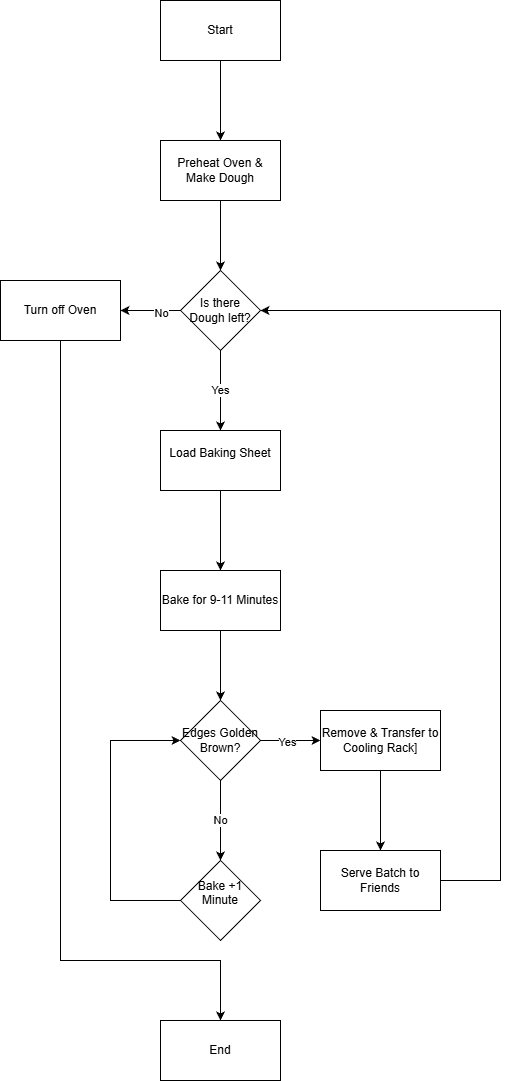

The diagram above was exported from draw.io. Its source (the exported page's mxGraphModel, read from the mxfile embedded in the PNG):
<mxGraphModel dx="1634" dy="776" grid="1" gridSize="10" guides="1" tooltips="1" connect="1" arrows="1" fold="1" page="1" pageScale="1" pageWidth="850" pageHeight="1100" math="0" shadow="0">
  <root>
    <mxCell id="0" />
    <mxCell id="1" parent="0" />
    <mxCell id="R8TP175l-NqZrNyIJZsY-3" edge="1" parent="1" source="R8TP175l-NqZrNyIJZsY-1" style="edgeStyle=orthogonalEdgeStyle;rounded=0;orthogonalLoop=1;jettySize=auto;html=1;" target="R8TP175l-NqZrNyIJZsY-2" value="">
      <mxGeometry relative="1" as="geometry" />
    </mxCell>
    <mxCell id="R8TP175l-NqZrNyIJZsY-1" parent="1" style="rounded=0;whiteSpace=wrap;html=1;" value="Start" vertex="1">
      <mxGeometry height="60" width="120" x="100" y="130" as="geometry" />
    </mxCell>
    <mxCell id="R8TP175l-NqZrNyIJZsY-8" edge="1" parent="1" source="R8TP175l-NqZrNyIJZsY-2" style="edgeStyle=orthogonalEdgeStyle;rounded=0;orthogonalLoop=1;jettySize=auto;html=1;" target="R8TP175l-NqZrNyIJZsY-7" value="">
      <mxGeometry relative="1" as="geometry" />
    </mxCell>
    <mxCell id="R8TP175l-NqZrNyIJZsY-2" parent="1" style="whiteSpace=wrap;html=1;rounded=0;" value="Preheat Oven &amp;amp; Make Dough" vertex="1">
      <mxGeometry height="60" width="120" x="100" y="270" as="geometry" />
    </mxCell>
    <mxCell id="R8TP175l-NqZrNyIJZsY-10" edge="1" parent="1" source="R8TP175l-NqZrNyIJZsY-7" style="edgeStyle=orthogonalEdgeStyle;rounded=0;orthogonalLoop=1;jettySize=auto;html=1;" value="Yes">
      <mxGeometry relative="1" as="geometry">
        <mxPoint x="160" y="560" as="targetPoint" />
      </mxGeometry>
    </mxCell>
    <mxCell id="R8TP175l-NqZrNyIJZsY-31" edge="1" parent="1" source="R8TP175l-NqZrNyIJZsY-7" style="edgeStyle=orthogonalEdgeStyle;rounded=0;orthogonalLoop=1;jettySize=auto;html=1;" target="R8TP175l-NqZrNyIJZsY-30" value="">
      <mxGeometry relative="1" as="geometry" />
    </mxCell>
    <mxCell id="R8TP175l-NqZrNyIJZsY-32" connectable="0" parent="R8TP175l-NqZrNyIJZsY-31" style="edgeLabel;html=1;align=center;verticalAlign=middle;resizable=0;points=[];" value="No" vertex="1">
      <mxGeometry relative="1" x="-0.3333" y="2" as="geometry">
        <mxPoint as="offset" />
      </mxGeometry>
    </mxCell>
    <mxCell id="R8TP175l-NqZrNyIJZsY-7" parent="1" style="rhombus;whiteSpace=wrap;html=1;rounded=0;" value="Is there Dough left?" vertex="1">
      <mxGeometry height="80" width="80" x="120" y="400" as="geometry" />
    </mxCell>
    <mxCell id="R8TP175l-NqZrNyIJZsY-13" edge="1" parent="1" source="R8TP175l-NqZrNyIJZsY-11" style="edgeStyle=orthogonalEdgeStyle;rounded=0;orthogonalLoop=1;jettySize=auto;html=1;" target="R8TP175l-NqZrNyIJZsY-12" value="">
      <mxGeometry relative="1" as="geometry" />
    </mxCell>
    <mxCell id="R8TP175l-NqZrNyIJZsY-11" parent="1" style="rounded=0;whiteSpace=wrap;html=1;" value="&#10;Load Baking Sheet&#10;&#10;" vertex="1">
      <mxGeometry height="60" width="120" x="100" y="560" as="geometry" />
    </mxCell>
    <mxCell id="R8TP175l-NqZrNyIJZsY-15" edge="1" parent="1" source="R8TP175l-NqZrNyIJZsY-12" style="edgeStyle=orthogonalEdgeStyle;rounded=0;orthogonalLoop=1;jettySize=auto;html=1;" target="R8TP175l-NqZrNyIJZsY-14" value="">
      <mxGeometry relative="1" as="geometry" />
    </mxCell>
    <mxCell id="R8TP175l-NqZrNyIJZsY-12" parent="1" style="whiteSpace=wrap;html=1;rounded=0;" value="Bake for 9-11 Minutes" vertex="1">
      <mxGeometry height="60" width="120" x="100" y="700" as="geometry" />
    </mxCell>
    <mxCell id="R8TP175l-NqZrNyIJZsY-17" edge="1" parent="1" source="R8TP175l-NqZrNyIJZsY-14" style="edgeStyle=orthogonalEdgeStyle;rounded=0;orthogonalLoop=1;jettySize=auto;html=1;" target="R8TP175l-NqZrNyIJZsY-16" value="No">
      <mxGeometry relative="1" as="geometry" />
    </mxCell>
    <mxCell id="R8TP175l-NqZrNyIJZsY-20" connectable="0" parent="R8TP175l-NqZrNyIJZsY-17" style="edgeLabel;html=1;align=center;verticalAlign=middle;resizable=0;points=[];" value="&lt;div&gt;&lt;br&gt;&lt;/div&gt;&lt;div&gt;&lt;br&gt;&lt;/div&gt;" vertex="1">
      <mxGeometry relative="1" x="-0.175" y="4" as="geometry">
        <mxPoint y="1" as="offset" />
      </mxGeometry>
    </mxCell>
    <mxCell id="R8TP175l-NqZrNyIJZsY-25" edge="1" parent="1" source="R8TP175l-NqZrNyIJZsY-14" style="edgeStyle=orthogonalEdgeStyle;rounded=0;orthogonalLoop=1;jettySize=auto;html=1;" target="R8TP175l-NqZrNyIJZsY-24" value="">
      <mxGeometry relative="1" as="geometry" />
    </mxCell>
    <mxCell id="R8TP175l-NqZrNyIJZsY-26" connectable="0" parent="R8TP175l-NqZrNyIJZsY-25" style="edgeLabel;html=1;align=center;verticalAlign=middle;resizable=0;points=[];" value="Yes" vertex="1">
      <mxGeometry relative="1" x="-0.1333" y="-5" as="geometry">
        <mxPoint y="-4" as="offset" />
      </mxGeometry>
    </mxCell>
    <mxCell id="R8TP175l-NqZrNyIJZsY-14" parent="1" style="rhombus;whiteSpace=wrap;html=1;rounded=0;" value="Edges Golden Brown?" vertex="1">
      <mxGeometry height="80" width="80" x="120" y="830" as="geometry" />
    </mxCell>
    <mxCell id="R8TP175l-NqZrNyIJZsY-21" edge="1" parent="1" source="R8TP175l-NqZrNyIJZsY-16" style="edgeStyle=orthogonalEdgeStyle;rounded=0;orthogonalLoop=1;jettySize=auto;html=1;exitX=0;exitY=0.5;exitDx=0;exitDy=0;entryX=0;entryY=0.5;entryDx=0;entryDy=0;" target="R8TP175l-NqZrNyIJZsY-14" value="">
      <mxGeometry relative="1" as="geometry">
        <Array as="points">
          <mxPoint x="50" y="1030" />
          <mxPoint x="50" y="870" />
        </Array>
      </mxGeometry>
    </mxCell>
    <mxCell id="R8TP175l-NqZrNyIJZsY-16" parent="1" style="rhombus;whiteSpace=wrap;html=1;rounded=0;" value="&#10;Bake +1 Minute&#10;&#10;" vertex="1">
      <mxGeometry height="80" width="80" x="120" y="990" as="geometry" />
    </mxCell>
    <mxCell id="R8TP175l-NqZrNyIJZsY-28" edge="1" parent="1" source="R8TP175l-NqZrNyIJZsY-24" style="edgeStyle=orthogonalEdgeStyle;rounded=0;orthogonalLoop=1;jettySize=auto;html=1;" target="R8TP175l-NqZrNyIJZsY-27" value="">
      <mxGeometry relative="1" as="geometry" />
    </mxCell>
    <mxCell id="R8TP175l-NqZrNyIJZsY-24" parent="1" style="whiteSpace=wrap;html=1;rounded=0;" value="Remove &amp;amp; Transfer to Cooling Rack]" vertex="1">
      <mxGeometry height="60" width="120" x="260" y="840" as="geometry" />
    </mxCell>
    <mxCell id="R8TP175l-NqZrNyIJZsY-27" parent="1" style="whiteSpace=wrap;html=1;rounded=0;" value="Serve Batch to Friends" vertex="1">
      <mxGeometry height="60" width="120" x="260" y="980" as="geometry" />
    </mxCell>
    <mxCell id="R8TP175l-NqZrNyIJZsY-29" edge="1" parent="1" source="R8TP175l-NqZrNyIJZsY-27" style="endArrow=classic;html=1;rounded=0;exitX=1;exitY=0.5;exitDx=0;exitDy=0;entryX=1;entryY=0.5;entryDx=0;entryDy=0;" target="R8TP175l-NqZrNyIJZsY-7" value="">
      <mxGeometry height="50" relative="1" width="50" as="geometry">
        <Array as="points">
          <mxPoint x="440" y="1010" />
          <mxPoint x="440" y="440" />
        </Array>
        <mxPoint x="270" y="730" as="sourcePoint" />
        <mxPoint x="320" y="680" as="targetPoint" />
      </mxGeometry>
    </mxCell>
    <mxCell id="R8TP175l-NqZrNyIJZsY-30" parent="1" style="whiteSpace=wrap;html=1;rounded=0;" value="Turn off Oven" vertex="1">
      <mxGeometry height="60" width="120" x="-60" y="410" as="geometry" />
    </mxCell>
    <mxCell id="R8TP175l-NqZrNyIJZsY-33" parent="1" style="rounded=0;whiteSpace=wrap;html=1;" value="End" vertex="1">
      <mxGeometry height="60" width="120" x="100" y="1150" as="geometry" />
    </mxCell>
    <mxCell id="R8TP175l-NqZrNyIJZsY-34" edge="1" parent="1" source="R8TP175l-NqZrNyIJZsY-30" style="endArrow=classic;html=1;rounded=0;entryX=0.5;entryY=0;entryDx=0;entryDy=0;exitX=0.5;exitY=1;exitDx=0;exitDy=0;" target="R8TP175l-NqZrNyIJZsY-33" value="">
      <mxGeometry height="50" relative="1" width="50" as="geometry">
        <Array as="points">
          <mxPoint y="1090" />
          <mxPoint x="160" y="1090" />
        </Array>
        <mxPoint x="180" y="840" as="sourcePoint" />
        <mxPoint x="230" y="790" as="targetPoint" />
      </mxGeometry>
    </mxCell>
  </root>
</mxGraphModel>